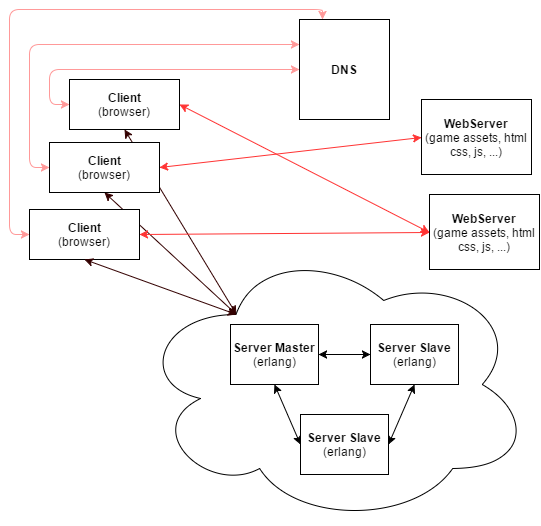

The diagram above was exported from draw.io. Its source (the exported page's mxGraphModel, read from the mxfile embedded in the PNG):
<mxGraphModel dx="876" dy="492" grid="1" gridSize="10" guides="1" tooltips="1" connect="1" arrows="1" fold="1" page="1" pageScale="1" pageWidth="850" pageHeight="1100" background="#ffffff" math="0" shadow="0">
  <root>
    <mxCell id="0" />
    <mxCell id="1" parent="0" />
    <mxCell id="d280e0fc755488-19" value="" style="endArrow=classic;startArrow=classic;html=1;exitX=0.5;exitY=1;entryX=0.25;entryY=0.25;entryPerimeter=0;strokeColor=#330000;" edge="1" parent="1" source="d280e0fc755488-2" target="d280e0fc755488-4">
      <mxGeometry x="195" y="270" width="50" height="50" as="geometry">
        <mxPoint x="205" y="203" as="sourcePoint" />
        <mxPoint x="300" y="363" as="targetPoint" />
      </mxGeometry>
    </mxCell>
    <mxCell id="d280e0fc755488-18" value="" style="endArrow=classic;startArrow=classic;html=1;exitX=0.5;exitY=1;entryX=0.25;entryY=0.25;entryPerimeter=0;strokeColor=#330000;" edge="1" parent="1" source="d280e0fc755488-3" target="d280e0fc755488-4">
      <mxGeometry x="185" y="260" width="50" height="50" as="geometry">
        <mxPoint x="185" y="260" as="sourcePoint" />
        <mxPoint x="300" y="363" as="targetPoint" />
      </mxGeometry>
    </mxCell>
    <mxCell id="d280e0fc755488-1" value="&lt;b&gt;Client&lt;/b&gt;&lt;div&gt;(browser)&lt;/div&gt;" style="html=1;" vertex="1" parent="1">
      <mxGeometry x="120" y="210" width="110" height="50" as="geometry" />
    </mxCell>
    <mxCell id="d280e0fc755488-2" value="&lt;b&gt;Client&lt;/b&gt;&lt;div&gt;(browser)&lt;/div&gt;" style="html=1;" vertex="1" parent="1">
      <mxGeometry x="160" y="80" width="110" height="50" as="geometry" />
    </mxCell>
    <mxCell id="d280e0fc755488-3" value="&lt;b&gt;Client&lt;/b&gt;&lt;div&gt;(browser)&lt;/div&gt;" style="html=1;" vertex="1" parent="1">
      <mxGeometry x="140" y="143" width="110" height="50" as="geometry" />
    </mxCell>
    <mxCell id="d280e0fc755488-4" value="" style="ellipse;shape=cloud;whiteSpace=wrap;html=1;" vertex="1" parent="1">
      <mxGeometry x="228" y="245" width="394" height="280" as="geometry" />
    </mxCell>
    <mxCell id="d280e0fc755488-5" value="&lt;b&gt;DNS&lt;/b&gt;" style="html=1;" vertex="1" parent="1">
      <mxGeometry x="390" y="20" width="90" height="100" as="geometry" />
    </mxCell>
    <mxCell id="d280e0fc755488-6" value="&lt;b&gt;WebServer&lt;/b&gt;&lt;div&gt;(game assets, html&lt;/div&gt;&lt;div&gt;css, js, ...)&lt;/div&gt;" style="html=1;" vertex="1" parent="1">
      <mxGeometry x="512" y="100" width="110" height="75" as="geometry" />
    </mxCell>
    <mxCell id="d280e0fc755488-12" value="&lt;b&gt;WebServer&lt;/b&gt;&lt;div&gt;(game assets, html&lt;/div&gt;&lt;div&gt;css, js, ...)&lt;/div&gt;" style="html=1;" vertex="1" parent="1">
      <mxGeometry x="520" y="195" width="110" height="75" as="geometry" />
    </mxCell>
    <mxCell id="d280e0fc755488-14" value="" style="endArrow=classic;startArrow=classic;html=1;exitX=1;exitY=0.5;entryX=0;entryY=0.5;strokeColor=#FF3333;" edge="1" parent="1" source="d280e0fc755488-2" target="d280e0fc755488-12">
      <mxGeometry x="280" y="80" width="50" height="50" as="geometry">
        <mxPoint x="280" y="115" as="sourcePoint" />
        <mxPoint x="400" y="80" as="targetPoint" />
      </mxGeometry>
    </mxCell>
    <mxCell id="d280e0fc755488-17" value="" style="endArrow=classic;startArrow=classic;html=1;exitX=0.5;exitY=1;entryX=0.25;entryY=0.25;entryPerimeter=0;strokeColor=#330000;" edge="1" parent="1" source="d280e0fc755488-1" target="d280e0fc755488-4">
      <mxGeometry width="50" height="50" relative="1" as="geometry">
        <mxPoint x="190" y="320" as="sourcePoint" />
        <mxPoint x="240" y="270" as="targetPoint" />
      </mxGeometry>
    </mxCell>
    <mxCell id="d280e0fc755488-20" value="" style="endArrow=classic;startArrow=classic;html=1;exitX=0;exitY=0.5;entryX=0;entryY=0.5;strokeColor=#FF9999;" edge="1" parent="1" source="d280e0fc755488-2" target="d280e0fc755488-5">
      <mxGeometry x="290" y="90" width="50" height="50" as="geometry">
        <mxPoint x="280" y="115" as="sourcePoint" />
        <mxPoint x="560" y="236" as="targetPoint" />
        <Array as="points">
          <mxPoint x="140" y="105" />
          <mxPoint x="140" y="70" />
          <mxPoint x="270" y="70" />
        </Array>
      </mxGeometry>
    </mxCell>
    <mxCell id="d280e0fc755488-21" value="" style="endArrow=classic;startArrow=classic;html=1;exitX=0;exitY=0.5;entryX=0;entryY=0.25;strokeColor=#FF9999;" edge="1" parent="1" source="d280e0fc755488-3" target="d280e0fc755488-5">
      <mxGeometry x="60" y="80" width="50" height="50" as="geometry">
        <mxPoint x="50" y="105" as="sourcePoint" />
        <mxPoint x="330" y="226" as="targetPoint" />
        <Array as="points">
          <mxPoint x="120" y="168" />
          <mxPoint x="120" y="45" />
        </Array>
      </mxGeometry>
    </mxCell>
    <mxCell id="d280e0fc755488-22" value="" style="endArrow=classic;startArrow=classic;html=1;exitX=0;exitY=0.5;entryX=0.25;entryY=0;strokeColor=#FF9999;" edge="1" parent="1" source="d280e0fc755488-1" target="d280e0fc755488-5">
      <mxGeometry x="45" y="108" width="50" height="50" as="geometry">
        <mxPoint x="35" y="133" as="sourcePoint" />
        <mxPoint x="315" y="254" as="targetPoint" />
        <Array as="points">
          <mxPoint x="100" y="235" />
          <mxPoint x="100" y="10" />
          <mxPoint x="413" y="10" />
        </Array>
      </mxGeometry>
    </mxCell>
    <mxCell id="d280e0fc755488-23" value="" style="endArrow=classic;startArrow=classic;html=1;exitX=1;exitY=0.5;entryX=0;entryY=0.5;strokeColor=#FF3333;" edge="1" parent="1" source="d280e0fc755488-3" target="d280e0fc755488-6">
      <mxGeometry x="290" y="90" width="50" height="50" as="geometry">
        <mxPoint x="280" y="115" as="sourcePoint" />
        <mxPoint x="560" y="236" as="targetPoint" />
      </mxGeometry>
    </mxCell>
    <mxCell id="d280e0fc755488-24" value="" style="endArrow=classic;startArrow=classic;html=1;exitX=1;exitY=0.5;entryX=0;entryY=0.5;strokeColor=#FF3333;" edge="1" parent="1" source="d280e0fc755488-1" target="d280e0fc755488-12">
      <mxGeometry x="300" y="100" width="50" height="50" as="geometry">
        <mxPoint x="260" y="178" as="sourcePoint" />
        <mxPoint x="540" y="141" as="targetPoint" />
      </mxGeometry>
    </mxCell>
    <mxCell id="d280e0fc755488-25" value="&lt;b&gt;Server Master&lt;/b&gt;&lt;div&gt;&lt;div&gt;(erlang)&lt;/div&gt;&lt;/div&gt;" style="html=1;" vertex="1" parent="1">
      <mxGeometry x="321" y="325" width="88" height="60" as="geometry" />
    </mxCell>
    <mxCell id="d280e0fc755488-27" value="&lt;b&gt;Server Slave&lt;/b&gt;&lt;div&gt;(erlang)&lt;/div&gt;" style="html=1;" vertex="1" parent="1">
      <mxGeometry x="461" y="325" width="88" height="60" as="geometry" />
    </mxCell>
    <mxCell id="d280e0fc755488-28" value="&lt;b&gt;Server Slave&lt;/b&gt;&lt;div&gt;(erlang)&lt;/div&gt;" style="html=1;" vertex="1" parent="1">
      <mxGeometry x="391" y="415" width="88" height="60" as="geometry" />
    </mxCell>
    <mxCell id="d280e0fc755488-29" value="" style="endArrow=classic;startArrow=classic;html=1;exitX=0.5;exitY=1;entryX=0;entryY=0.5;" edge="1" parent="1" source="d280e0fc755488-25" target="d280e0fc755488-28">
      <mxGeometry x="305" y="430" width="50" height="50" as="geometry">
        <mxPoint x="305" y="430" as="sourcePoint" />
        <mxPoint x="420" y="523" as="targetPoint" />
      </mxGeometry>
    </mxCell>
    <mxCell id="d280e0fc755488-30" value="" style="endArrow=classic;startArrow=classic;html=1;exitX=1;exitY=0.5;entryX=0;entryY=0.5;" edge="1" parent="1" source="d280e0fc755488-25" target="d280e0fc755488-27">
      <mxGeometry x="315" y="440" width="50" height="50" as="geometry">
        <mxPoint x="354" y="450" as="sourcePoint" />
        <mxPoint x="391" y="520" as="targetPoint" />
      </mxGeometry>
    </mxCell>
    <mxCell id="d280e0fc755488-31" value="" style="endArrow=classic;startArrow=classic;html=1;exitX=1;exitY=0.5;entryX=0.5;entryY=1;" edge="1" parent="1" source="d280e0fc755488-28" target="d280e0fc755488-27">
      <mxGeometry x="326" y="425" width="50" height="50" as="geometry">
        <mxPoint x="399" y="395" as="sourcePoint" />
        <mxPoint x="481" y="395" as="targetPoint" />
      </mxGeometry>
    </mxCell>
  </root>
</mxGraphModel>